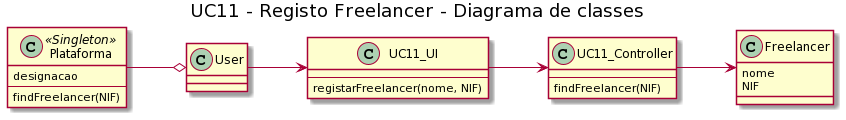

The diagram above was rendered by PlantUML. Its source (embedded in the PNG):
@startuml
title UC11 - Registo Freelancer - Diagrama de classes 
left to right direction

class Plataforma <<Singleton>>{
designacao
--
findFreelancer(NIF)
}
class Freelancer {
nome
NIF


}

class UC11_UI {
--
registarFreelancer(nome, NIF)
}

class UC11_Controller{
--
findFreelancer(NIF)
}
class User {
}


Plataforma --o User
User --> UC11_UI
UC11_UI --> UC11_Controller
UC11_Controller --> Freelancer
@enduml